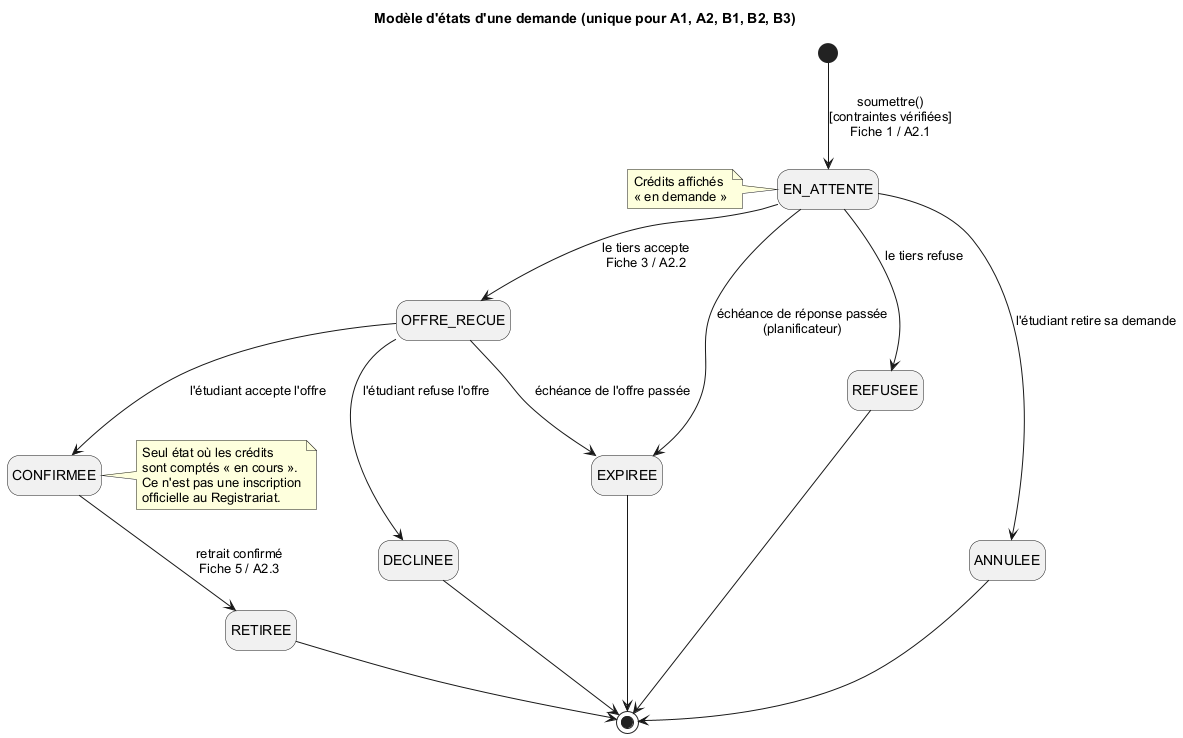

The diagram above was rendered by PlantUML. Its source (embedded in the PNG):
@startuml Etats_Demande
title Modèle d'états d'une demande (unique pour A1, A2, B1, B2, B3)
skinparam defaultFontName Arial
hide empty description

[*] --> EN_ATTENTE : soumettre()\n[contraintes vérifiées]\nFiche 1 / A2.1
EN_ATTENTE --> OFFRE_RECUE : le tiers accepte\nFiche 3 / A2.2
EN_ATTENTE --> REFUSEE : le tiers refuse
EN_ATTENTE --> EXPIREE : échéance de réponse passée\n(planificateur)
EN_ATTENTE --> ANNULEE : l'étudiant retire sa demande
OFFRE_RECUE --> CONFIRMEE : l'étudiant accepte l'offre
OFFRE_RECUE --> DECLINEE : l'étudiant refuse l'offre
OFFRE_RECUE --> EXPIREE : échéance de l'offre passée
CONFIRMEE --> RETIREE : retrait confirmé\nFiche 5 / A2.3

REFUSEE --> [*]
EXPIREE --> [*]
ANNULEE --> [*]
DECLINEE --> [*]
RETIREE --> [*]

note right of CONFIRMEE
  Seul état où les crédits
  sont comptés « en cours ».
  Ce n'est pas une inscription
  officielle au Registrariat.
end note
note left of EN_ATTENTE
  Crédits affichés
  « en demande »
end note
@enduml